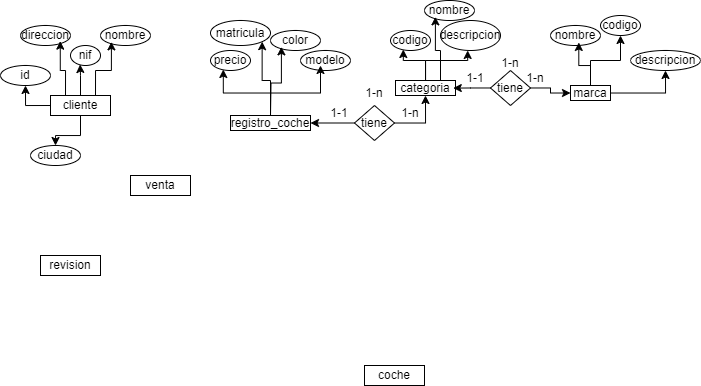

The diagram above was exported from draw.io. Its source (the exported page's mxGraphModel, read from the mxfile embedded in the PNG):
<mxGraphModel dx="778" dy="531" grid="1" gridSize="10" guides="1" tooltips="1" connect="1" arrows="1" fold="1" page="1" pageScale="1" pageWidth="827" pageHeight="1169" math="0" shadow="0">
  <root>
    <mxCell id="0" />
    <mxCell id="1" parent="0" />
    <mxCell id="ye-K6x7buSNKXthBGFgE-1" value="revision" style="rounded=0;whiteSpace=wrap;html=1;" vertex="1" parent="1">
      <mxGeometry x="60" y="260" width="60" height="20" as="geometry" />
    </mxCell>
    <mxCell id="ye-K6x7buSNKXthBGFgE-2" value="coche" style="rounded=0;whiteSpace=wrap;html=1;" vertex="1" parent="1">
      <mxGeometry x="384" y="370" width="60" height="20" as="geometry" />
    </mxCell>
    <mxCell id="ye-K6x7buSNKXthBGFgE-12" style="edgeStyle=orthogonalEdgeStyle;rounded=0;orthogonalLoop=1;jettySize=auto;html=1;entryX=0.5;entryY=0;entryDx=0;entryDy=0;" edge="1" parent="1" source="ye-K6x7buSNKXthBGFgE-3" target="ye-K6x7buSNKXthBGFgE-8">
      <mxGeometry relative="1" as="geometry" />
    </mxCell>
    <mxCell id="ye-K6x7buSNKXthBGFgE-16" style="edgeStyle=orthogonalEdgeStyle;rounded=0;orthogonalLoop=1;jettySize=auto;html=1;exitX=0;exitY=0.5;exitDx=0;exitDy=0;entryX=0.5;entryY=1;entryDx=0;entryDy=0;" edge="1" parent="1" source="ye-K6x7buSNKXthBGFgE-3" target="ye-K6x7buSNKXthBGFgE-15">
      <mxGeometry relative="1" as="geometry" />
    </mxCell>
    <mxCell id="ye-K6x7buSNKXthBGFgE-3" value="cliente" style="rounded=0;whiteSpace=wrap;html=1;" vertex="1" parent="1">
      <mxGeometry x="70" y="100" width="60" height="20" as="geometry" />
    </mxCell>
    <mxCell id="ye-K6x7buSNKXthBGFgE-4" value="venta" style="rounded=0;whiteSpace=wrap;html=1;" vertex="1" parent="1">
      <mxGeometry x="150" y="180" width="60" height="20" as="geometry" />
    </mxCell>
    <mxCell id="ye-K6x7buSNKXthBGFgE-5" value="nif" style="ellipse;whiteSpace=wrap;html=1;" vertex="1" parent="1">
      <mxGeometry x="90" y="50" width="30" height="20" as="geometry" />
    </mxCell>
    <mxCell id="ye-K6x7buSNKXthBGFgE-6" value="nombre" style="ellipse;whiteSpace=wrap;html=1;" vertex="1" parent="1">
      <mxGeometry x="120" y="30" width="50" height="20" as="geometry" />
    </mxCell>
    <mxCell id="ye-K6x7buSNKXthBGFgE-7" value="direccion" style="ellipse;whiteSpace=wrap;html=1;" vertex="1" parent="1">
      <mxGeometry x="40" y="30" width="50" height="20" as="geometry" />
    </mxCell>
    <mxCell id="ye-K6x7buSNKXthBGFgE-8" value="ciudad" style="ellipse;whiteSpace=wrap;html=1;" vertex="1" parent="1">
      <mxGeometry x="50" y="150" width="50" height="20" as="geometry" />
    </mxCell>
    <mxCell id="ye-K6x7buSNKXthBGFgE-9" style="edgeStyle=orthogonalEdgeStyle;rounded=0;orthogonalLoop=1;jettySize=auto;html=1;entryX=0.32;entryY=0.95;entryDx=0;entryDy=0;entryPerimeter=0;" edge="1" parent="1" source="ye-K6x7buSNKXthBGFgE-3" target="ye-K6x7buSNKXthBGFgE-5">
      <mxGeometry relative="1" as="geometry" />
    </mxCell>
    <mxCell id="ye-K6x7buSNKXthBGFgE-10" style="edgeStyle=orthogonalEdgeStyle;rounded=0;orthogonalLoop=1;jettySize=auto;html=1;exitX=0.75;exitY=0;exitDx=0;exitDy=0;entryX=0.218;entryY=0.818;entryDx=0;entryDy=0;entryPerimeter=0;" edge="1" parent="1" source="ye-K6x7buSNKXthBGFgE-3" target="ye-K6x7buSNKXthBGFgE-6">
      <mxGeometry relative="1" as="geometry" />
    </mxCell>
    <mxCell id="ye-K6x7buSNKXthBGFgE-11" style="edgeStyle=orthogonalEdgeStyle;rounded=0;orthogonalLoop=1;jettySize=auto;html=1;exitX=0.25;exitY=0;exitDx=0;exitDy=0;entryX=0.795;entryY=0.782;entryDx=0;entryDy=0;entryPerimeter=0;" edge="1" parent="1" source="ye-K6x7buSNKXthBGFgE-3" target="ye-K6x7buSNKXthBGFgE-7">
      <mxGeometry relative="1" as="geometry" />
    </mxCell>
    <mxCell id="ye-K6x7buSNKXthBGFgE-15" value="id" style="ellipse;whiteSpace=wrap;html=1;" vertex="1" parent="1">
      <mxGeometry x="20" y="70" width="50" height="20" as="geometry" />
    </mxCell>
    <mxCell id="ye-K6x7buSNKXthBGFgE-19" value="categoria" style="rounded=0;whiteSpace=wrap;html=1;" vertex="1" parent="1">
      <mxGeometry x="415" y="85" width="60" height="15" as="geometry" />
    </mxCell>
    <mxCell id="ye-K6x7buSNKXthBGFgE-20" value="codigo" style="ellipse;whiteSpace=wrap;html=1;" vertex="1" parent="1">
      <mxGeometry x="410" y="35" width="40" height="20" as="geometry" />
    </mxCell>
    <mxCell id="ye-K6x7buSNKXthBGFgE-21" value="nombre" style="ellipse;whiteSpace=wrap;html=1;" vertex="1" parent="1">
      <mxGeometry x="444" y="5" width="50" height="20" as="geometry" />
    </mxCell>
    <mxCell id="ye-K6x7buSNKXthBGFgE-24" style="edgeStyle=orthogonalEdgeStyle;rounded=0;orthogonalLoop=1;jettySize=auto;html=1;entryX=0.32;entryY=0.95;entryDx=0;entryDy=0;entryPerimeter=0;" edge="1" parent="1" source="ye-K6x7buSNKXthBGFgE-19" target="ye-K6x7buSNKXthBGFgE-20">
      <mxGeometry relative="1" as="geometry" />
    </mxCell>
    <mxCell id="ye-K6x7buSNKXthBGFgE-25" style="edgeStyle=orthogonalEdgeStyle;rounded=0;orthogonalLoop=1;jettySize=auto;html=1;exitX=0.75;exitY=0;exitDx=0;exitDy=0;entryX=0.218;entryY=0.818;entryDx=0;entryDy=0;entryPerimeter=0;" edge="1" parent="1" source="ye-K6x7buSNKXthBGFgE-19" target="ye-K6x7buSNKXthBGFgE-21">
      <mxGeometry relative="1" as="geometry" />
    </mxCell>
    <mxCell id="ye-K6x7buSNKXthBGFgE-38" style="edgeStyle=orthogonalEdgeStyle;rounded=0;orthogonalLoop=1;jettySize=auto;html=1;entryX=1;entryY=1;entryDx=0;entryDy=0;" edge="1" parent="1" source="ye-K6x7buSNKXthBGFgE-30" target="ye-K6x7buSNKXthBGFgE-37">
      <mxGeometry relative="1" as="geometry" />
    </mxCell>
    <mxCell id="ye-K6x7buSNKXthBGFgE-30" value="registro_coche" style="rounded=0;whiteSpace=wrap;html=1;" vertex="1" parent="1">
      <mxGeometry x="250" y="120" width="80" height="15" as="geometry" />
    </mxCell>
    <mxCell id="ye-K6x7buSNKXthBGFgE-31" value="precio" style="ellipse;whiteSpace=wrap;html=1;" vertex="1" parent="1">
      <mxGeometry x="230" y="55" width="40" height="20" as="geometry" />
    </mxCell>
    <mxCell id="ye-K6x7buSNKXthBGFgE-32" value="color" style="ellipse;whiteSpace=wrap;html=1;" vertex="1" parent="1">
      <mxGeometry x="290" y="35" width="50" height="20" as="geometry" />
    </mxCell>
    <mxCell id="ye-K6x7buSNKXthBGFgE-33" style="edgeStyle=orthogonalEdgeStyle;rounded=0;orthogonalLoop=1;jettySize=auto;html=1;entryX=0.32;entryY=0.95;entryDx=0;entryDy=0;entryPerimeter=0;" edge="1" parent="1" source="ye-K6x7buSNKXthBGFgE-30" target="ye-K6x7buSNKXthBGFgE-31">
      <mxGeometry relative="1" as="geometry" />
    </mxCell>
    <mxCell id="ye-K6x7buSNKXthBGFgE-34" style="edgeStyle=orthogonalEdgeStyle;rounded=0;orthogonalLoop=1;jettySize=auto;html=1;entryX=0.218;entryY=0.818;entryDx=0;entryDy=0;entryPerimeter=0;" edge="1" parent="1" target="ye-K6x7buSNKXthBGFgE-32">
      <mxGeometry relative="1" as="geometry">
        <mxPoint x="290" y="120" as="sourcePoint" />
      </mxGeometry>
    </mxCell>
    <mxCell id="ye-K6x7buSNKXthBGFgE-35" value="modelo" style="ellipse;whiteSpace=wrap;html=1;" vertex="1" parent="1">
      <mxGeometry x="320" y="55" width="50" height="20" as="geometry" />
    </mxCell>
    <mxCell id="ye-K6x7buSNKXthBGFgE-36" style="edgeStyle=orthogonalEdgeStyle;rounded=0;orthogonalLoop=1;jettySize=auto;html=1;entryX=0.4;entryY=0.75;entryDx=0;entryDy=0;entryPerimeter=0;" edge="1" parent="1" source="ye-K6x7buSNKXthBGFgE-30" target="ye-K6x7buSNKXthBGFgE-35">
      <mxGeometry relative="1" as="geometry" />
    </mxCell>
    <mxCell id="ye-K6x7buSNKXthBGFgE-37" value="matricula" style="ellipse;whiteSpace=wrap;html=1;" vertex="1" parent="1">
      <mxGeometry x="230" y="25" width="60" height="25" as="geometry" />
    </mxCell>
    <mxCell id="ye-K6x7buSNKXthBGFgE-40" style="edgeStyle=orthogonalEdgeStyle;rounded=0;orthogonalLoop=1;jettySize=auto;html=1;entryX=1;entryY=0.5;entryDx=0;entryDy=0;" edge="1" parent="1" source="ye-K6x7buSNKXthBGFgE-39" target="ye-K6x7buSNKXthBGFgE-30">
      <mxGeometry relative="1" as="geometry" />
    </mxCell>
    <mxCell id="ye-K6x7buSNKXthBGFgE-41" style="edgeStyle=orthogonalEdgeStyle;rounded=0;orthogonalLoop=1;jettySize=auto;html=1;entryX=0.5;entryY=1;entryDx=0;entryDy=0;" edge="1" parent="1" source="ye-K6x7buSNKXthBGFgE-39" target="ye-K6x7buSNKXthBGFgE-19">
      <mxGeometry relative="1" as="geometry" />
    </mxCell>
    <mxCell id="ye-K6x7buSNKXthBGFgE-39" value="tiene" style="rhombus;whiteSpace=wrap;html=1;" vertex="1" parent="1">
      <mxGeometry x="374" y="110" width="40" height="35" as="geometry" />
    </mxCell>
    <mxCell id="ye-K6x7buSNKXthBGFgE-42" value="1-1" style="text;html=1;align=center;verticalAlign=middle;whiteSpace=wrap;rounded=0;" vertex="1" parent="1">
      <mxGeometry x="344" y="110" width="30" height="15" as="geometry" />
    </mxCell>
    <mxCell id="ye-K6x7buSNKXthBGFgE-43" value="1-n" style="text;html=1;align=center;verticalAlign=middle;whiteSpace=wrap;rounded=0;" vertex="1" parent="1">
      <mxGeometry x="415" y="110" width="30" height="15" as="geometry" />
    </mxCell>
    <mxCell id="ye-K6x7buSNKXthBGFgE-44" value="1-n" style="text;html=1;align=center;verticalAlign=middle;whiteSpace=wrap;rounded=0;" vertex="1" parent="1">
      <mxGeometry x="379" y="90" width="30" height="15" as="geometry" />
    </mxCell>
    <mxCell id="ye-K6x7buSNKXthBGFgE-49" style="edgeStyle=orthogonalEdgeStyle;rounded=0;orthogonalLoop=1;jettySize=auto;html=1;entryX=0.5;entryY=1;entryDx=0;entryDy=0;" edge="1" parent="1" source="ye-K6x7buSNKXthBGFgE-45" target="ye-K6x7buSNKXthBGFgE-47">
      <mxGeometry relative="1" as="geometry" />
    </mxCell>
    <mxCell id="ye-K6x7buSNKXthBGFgE-51" style="edgeStyle=orthogonalEdgeStyle;rounded=0;orthogonalLoop=1;jettySize=auto;html=1;" edge="1" parent="1" source="ye-K6x7buSNKXthBGFgE-45" target="ye-K6x7buSNKXthBGFgE-50">
      <mxGeometry relative="1" as="geometry" />
    </mxCell>
    <mxCell id="ye-K6x7buSNKXthBGFgE-45" value="marca" style="rounded=0;whiteSpace=wrap;html=1;" vertex="1" parent="1">
      <mxGeometry x="590" y="90" width="40" height="15" as="geometry" />
    </mxCell>
    <mxCell id="ye-K6x7buSNKXthBGFgE-46" value="nombre" style="ellipse;whiteSpace=wrap;html=1;" vertex="1" parent="1">
      <mxGeometry x="570" y="30" width="50" height="20" as="geometry" />
    </mxCell>
    <mxCell id="ye-K6x7buSNKXthBGFgE-47" value="codigo" style="ellipse;whiteSpace=wrap;html=1;" vertex="1" parent="1">
      <mxGeometry x="620" y="20" width="40" height="20" as="geometry" />
    </mxCell>
    <mxCell id="ye-K6x7buSNKXthBGFgE-48" style="edgeStyle=orthogonalEdgeStyle;rounded=0;orthogonalLoop=1;jettySize=auto;html=1;entryX=0.566;entryY=0.848;entryDx=0;entryDy=0;entryPerimeter=0;" edge="1" parent="1" source="ye-K6x7buSNKXthBGFgE-45" target="ye-K6x7buSNKXthBGFgE-46">
      <mxGeometry relative="1" as="geometry" />
    </mxCell>
    <mxCell id="ye-K6x7buSNKXthBGFgE-50" value="descripcion" style="ellipse;whiteSpace=wrap;html=1;" vertex="1" parent="1">
      <mxGeometry x="650" y="55" width="70" height="20" as="geometry" />
    </mxCell>
    <mxCell id="ye-K6x7buSNKXthBGFgE-52" value="descripcion" style="ellipse;whiteSpace=wrap;html=1;" vertex="1" parent="1">
      <mxGeometry x="460" y="25" width="60" height="30" as="geometry" />
    </mxCell>
    <mxCell id="ye-K6x7buSNKXthBGFgE-53" style="edgeStyle=orthogonalEdgeStyle;rounded=0;orthogonalLoop=1;jettySize=auto;html=1;entryX=0.453;entryY=0.999;entryDx=0;entryDy=0;entryPerimeter=0;" edge="1" parent="1" source="ye-K6x7buSNKXthBGFgE-19" target="ye-K6x7buSNKXthBGFgE-52">
      <mxGeometry relative="1" as="geometry" />
    </mxCell>
    <mxCell id="ye-K6x7buSNKXthBGFgE-56" style="edgeStyle=orthogonalEdgeStyle;rounded=0;orthogonalLoop=1;jettySize=auto;html=1;entryX=0;entryY=0.5;entryDx=0;entryDy=0;" edge="1" parent="1" source="ye-K6x7buSNKXthBGFgE-55" target="ye-K6x7buSNKXthBGFgE-45">
      <mxGeometry relative="1" as="geometry" />
    </mxCell>
    <mxCell id="ye-K6x7buSNKXthBGFgE-55" value="tiene" style="rhombus;whiteSpace=wrap;html=1;" vertex="1" parent="1">
      <mxGeometry x="510" y="75" width="40" height="35" as="geometry" />
    </mxCell>
    <mxCell id="ye-K6x7buSNKXthBGFgE-57" style="edgeStyle=orthogonalEdgeStyle;rounded=0;orthogonalLoop=1;jettySize=auto;html=1;entryX=0.963;entryY=0.507;entryDx=0;entryDy=0;entryPerimeter=0;" edge="1" parent="1" source="ye-K6x7buSNKXthBGFgE-55" target="ye-K6x7buSNKXthBGFgE-19">
      <mxGeometry relative="1" as="geometry" />
    </mxCell>
    <mxCell id="ye-K6x7buSNKXthBGFgE-58" value="1-n" style="text;html=1;align=center;verticalAlign=middle;whiteSpace=wrap;rounded=0;" vertex="1" parent="1">
      <mxGeometry x="540" y="75" width="30" height="15" as="geometry" />
    </mxCell>
    <mxCell id="ye-K6x7buSNKXthBGFgE-59" value="1-1" style="text;html=1;align=center;verticalAlign=middle;whiteSpace=wrap;rounded=0;" vertex="1" parent="1">
      <mxGeometry x="480" y="75" width="30" height="15" as="geometry" />
    </mxCell>
    <mxCell id="ye-K6x7buSNKXthBGFgE-60" value="1-n" style="text;html=1;align=center;verticalAlign=middle;whiteSpace=wrap;rounded=0;" vertex="1" parent="1">
      <mxGeometry x="515" y="60" width="30" height="15" as="geometry" />
    </mxCell>
  </root>
</mxGraphModel>